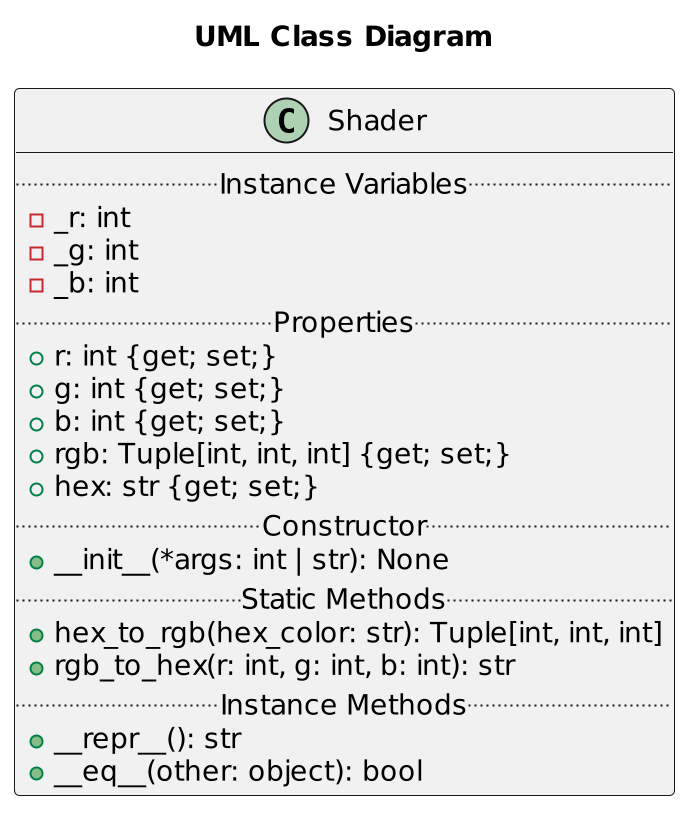

The diagram above was rendered by PlantUML. Its source (embedded in the PNG):
@startuml Shader
scale 2
title "UML Class Diagram"

class Shader {
    .. Instance Variables ..
    - _r: int
    - _g: int
    - _b: int
    .. Properties ..
    + r: int {get; set;}
    + g: int {get; set;}
    + b: int {get; set;}
    + rgb: Tuple[int, int, int] {get; set;}
    + hex: str {get; set;}
    .. Constructor ..
    + __init__(*args: int | str): None
    .. Static Methods ..
    + hex_to_rgb(hex_color: str): Tuple[int, int, int]
    + rgb_to_hex(r: int, g: int, b: int): str
    .. Instance Methods ..
    + __repr__(): str
    + __eq__(other: object): bool
}
@enduml